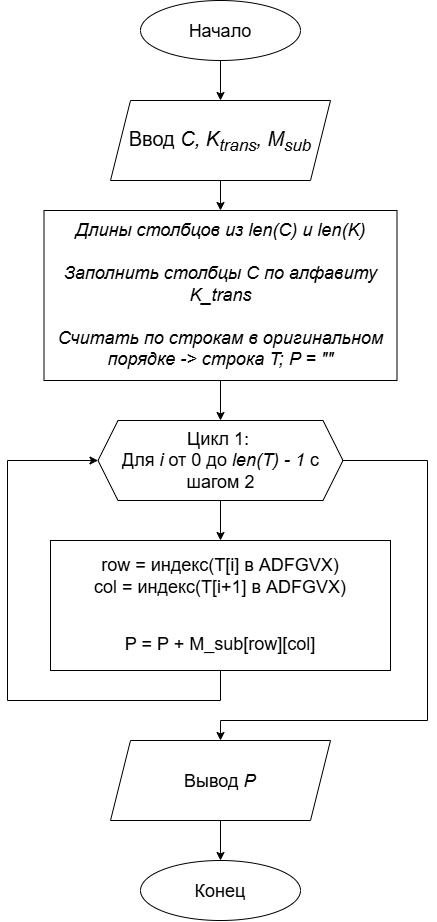

The diagram above was exported from draw.io. Its source (the exported page's mxGraphModel, read from the mxfile embedded in the PNG):
<mxGraphModel dx="1821" dy="1018" grid="1" gridSize="10" guides="1" tooltips="1" connect="1" arrows="1" fold="1" page="1" pageScale="1" pageWidth="827" pageHeight="1169" math="0" shadow="0">
  <root>
    <mxCell id="0" />
    <mxCell id="1" parent="0" />
    <mxCell id="T00NhD4LpIVkEBst0bcX-1" edge="1" parent="1" style="edgeStyle=orthogonalEdgeStyle;rounded=0;orthogonalLoop=1;jettySize=auto;html=1;entryX=0.5;entryY=0;entryDx=0;entryDy=0;" target="T00NhD4LpIVkEBst0bcX-3">
      <mxGeometry relative="1" as="geometry">
        <mxPoint x="417" y="70" as="sourcePoint" />
      </mxGeometry>
    </mxCell>
    <mxCell id="T00NhD4LpIVkEBst0bcX-2" edge="1" parent="1" source="T00NhD4LpIVkEBst0bcX-3" style="edgeStyle=orthogonalEdgeStyle;rounded=0;orthogonalLoop=1;jettySize=auto;html=1;entryX=0.5;entryY=0;entryDx=0;entryDy=0;" target="T00NhD4LpIVkEBst0bcX-5">
      <mxGeometry relative="1" as="geometry" />
    </mxCell>
    <mxCell id="T00NhD4LpIVkEBst0bcX-3" parent="1" style="shape=parallelogram;perimeter=parallelogramPerimeter;whiteSpace=wrap;html=1;shapeInside=1;fixedSize=1;horizontal=1;" value="&lt;br&gt;&lt;span style=&quot;text-decoration-line: inherit; font-size: 20px;&quot;&gt;Ввод&amp;nbsp;&lt;/span&gt;&lt;span style=&quot;background-color: transparent; font-size: 20px;&quot;&gt;&lt;i&gt;C, K&lt;sub&gt;trans&lt;/sub&gt;, M&lt;sub&gt;sub&lt;/sub&gt;&lt;/i&gt;&lt;/span&gt;" vertex="1">
      <mxGeometry height="80" width="220" x="307" y="110" as="geometry" />
    </mxCell>
    <mxCell id="T00NhD4LpIVkEBst0bcX-4" edge="1" parent="1" source="T00NhD4LpIVkEBst0bcX-5" style="edgeStyle=orthogonalEdgeStyle;rounded=0;orthogonalLoop=1;jettySize=auto;html=1;entryX=0.5;entryY=0;entryDx=0;entryDy=0;" target="T00NhD4LpIVkEBst0bcX-8">
      <mxGeometry relative="1" as="geometry" />
    </mxCell>
    <mxCell id="T00NhD4LpIVkEBst0bcX-5" parent="1" style="rounded=0;whiteSpace=wrap;html=1;" value="&lt;div&gt;&lt;span style=&quot;font-size: 18px;&quot;&gt;&lt;i&gt;Длины столбцов из&amp;nbsp;&lt;/i&gt;&lt;/span&gt;&lt;i style=&quot;font-size: 18px; background-color: transparent; color: light-dark(rgb(0, 0, 0), rgb(255, 255, 255));&quot;&gt;len(C) и len(K)&lt;/i&gt;&lt;/div&gt;&lt;div&gt;&lt;i style=&quot;font-size: 18px; background-color: transparent; color: light-dark(rgb(0, 0, 0), rgb(255, 255, 255));&quot;&gt;&lt;br&gt;&lt;/i&gt;&lt;/div&gt;&lt;div&gt;&lt;span style=&quot;background-color: transparent;&quot;&gt;&lt;i style=&quot;&quot;&gt;&lt;div style=&quot;font-size: 18px;&quot;&gt;Заполнить столбцы C&amp;nbsp;&lt;span style=&quot;background-color: transparent; color: light-dark(rgb(0, 0, 0), rgb(255, 255, 255));&quot;&gt;по алфавиту K_trans&lt;/span&gt;&lt;/div&gt;&lt;div style=&quot;font-size: 18px;&quot;&gt;&lt;span style=&quot;background-color: transparent; color: light-dark(rgb(0, 0, 0), rgb(255, 255, 255));&quot;&gt;&lt;br&gt;&lt;/span&gt;&lt;/div&gt;&lt;div style=&quot;&quot;&gt;&lt;span style=&quot;background-color: transparent;&quot;&gt;&lt;div style=&quot;color: light-dark(rgb(0, 0, 0), rgb(255, 255, 255)); font-size: 18px;&quot;&gt;Считать по строкам в&amp;nbsp;&lt;span style=&quot;background-color: transparent; color: light-dark(rgb(0, 0, 0), rgb(255, 255, 255));&quot;&gt;оригинальном порядке -&amp;gt;&amp;nbsp;&lt;/span&gt;&lt;span style=&quot;background-color: transparent; color: light-dark(rgb(0, 0, 0), rgb(255, 255, 255));&quot;&gt;строка T; P = &quot;&quot;&lt;/span&gt;&lt;/div&gt;&lt;/span&gt;&lt;/div&gt;&lt;/i&gt;&lt;/span&gt;&lt;/div&gt;" vertex="1">
      <mxGeometry height="170" width="353" x="240.5" y="220" as="geometry" />
    </mxCell>
    <mxCell id="T00NhD4LpIVkEBst0bcX-6" edge="1" parent="1" source="T00NhD4LpIVkEBst0bcX-8" style="edgeStyle=orthogonalEdgeStyle;rounded=0;orthogonalLoop=1;jettySize=auto;html=1;entryX=0.5;entryY=0;entryDx=0;entryDy=0;" target="T00NhD4LpIVkEBst0bcX-13">
      <mxGeometry relative="1" as="geometry" />
    </mxCell>
    <mxCell id="T00NhD4LpIVkEBst0bcX-7" edge="1" parent="1" source="T00NhD4LpIVkEBst0bcX-8" style="edgeStyle=orthogonalEdgeStyle;rounded=0;orthogonalLoop=1;jettySize=auto;html=1;entryX=0.5;entryY=0;entryDx=0;entryDy=0;" target="T00NhD4LpIVkEBst0bcX-10">
      <mxGeometry relative="1" as="geometry">
        <Array as="points">
          <mxPoint x="624" y="470" />
          <mxPoint x="624" y="730" />
          <mxPoint x="417" y="730" />
        </Array>
      </mxGeometry>
    </mxCell>
    <mxCell id="T00NhD4LpIVkEBst0bcX-8" parent="1" style="shape=hexagon;perimeter=hexagonPerimeter2;whiteSpace=wrap;html=1;shapeInside=1;fixedSize=1;" value="&lt;div style=&quot;text-decoration-line: inherit;&quot;&gt;&lt;font style=&quot;font-size: 18px;&quot;&gt;Цикл 1:&amp;nbsp;&lt;/font&gt;&lt;/div&gt;&lt;div style=&quot;&quot;&gt;&lt;span style=&quot;text-decoration-line: inherit; font-size: 18px;&quot;&gt;Для&amp;nbsp;&lt;/span&gt;&lt;span style=&quot;background-color: transparent; font-size: 18px; text-decoration-line: inherit; color: light-dark(rgb(0, 0, 0), rgb(255, 255, 255));&quot;&gt;&lt;i&gt;i&lt;/i&gt; от 0 до&amp;nbsp;&lt;/span&gt;&lt;span style=&quot;background-color: transparent; font-size: 18px; text-decoration-line: inherit; color: light-dark(rgb(0, 0, 0), rgb(255, 255, 255));&quot;&gt;&lt;i&gt;len(T) - 1&lt;/i&gt; с шагом 2&lt;/span&gt;&lt;/div&gt;" vertex="1">
      <mxGeometry height="80" width="245" x="294.5" y="430" as="geometry" />
    </mxCell>
    <mxCell id="T00NhD4LpIVkEBst0bcX-9" edge="1" parent="1" source="T00NhD4LpIVkEBst0bcX-10" style="edgeStyle=orthogonalEdgeStyle;rounded=0;orthogonalLoop=1;jettySize=auto;html=1;entryX=0.5;entryY=0;entryDx=0;entryDy=0;" target="T00NhD4LpIVkEBst0bcX-11">
      <mxGeometry relative="1" as="geometry" />
    </mxCell>
    <mxCell id="T00NhD4LpIVkEBst0bcX-10" parent="1" style="shape=parallelogram;perimeter=parallelogramPerimeter;whiteSpace=wrap;html=1;shapeInside=1;fixedSize=1;horizontal=1;" value="&lt;font style=&quot;font-size: 18px;&quot;&gt;Вывод &lt;i&gt;P&lt;/i&gt;&lt;/font&gt;" vertex="1">
      <mxGeometry height="80" width="220" x="307" y="750" as="geometry" />
    </mxCell>
    <mxCell id="T00NhD4LpIVkEBst0bcX-11" parent="1" style="ellipse;whiteSpace=wrap;html=1;shapeInside=1;" value="&lt;font style=&quot;font-size: 18px;&quot;&gt;Конец&lt;/font&gt;" vertex="1">
      <mxGeometry height="60" width="160" x="337" y="870" as="geometry" />
    </mxCell>
    <mxCell id="T00NhD4LpIVkEBst0bcX-12" edge="1" parent="1" source="T00NhD4LpIVkEBst0bcX-13" style="edgeStyle=orthogonalEdgeStyle;rounded=0;orthogonalLoop=1;jettySize=auto;html=1;entryX=0;entryY=0.5;entryDx=0;entryDy=0;" target="T00NhD4LpIVkEBst0bcX-8">
      <mxGeometry relative="1" as="geometry">
        <Array as="points">
          <mxPoint x="417" y="710" />
          <mxPoint x="204" y="710" />
          <mxPoint x="204" y="470" />
        </Array>
      </mxGeometry>
    </mxCell>
    <mxCell id="T00NhD4LpIVkEBst0bcX-13" parent="1" style="rounded=0;whiteSpace=wrap;html=1;" value="&lt;div&gt;&lt;span style=&quot;background-color: transparent; font-size: 18px;&quot;&gt;row = индекс(T[i] в ADFGVX)&lt;/span&gt;&lt;/div&gt;&lt;div&gt;&lt;span style=&quot;font-size: 18px;&quot;&gt;col =&amp;nbsp;&lt;/span&gt;&lt;span style=&quot;font-size: 18px;&quot;&gt;индекс&lt;/span&gt;&lt;span style=&quot;font-size: 18px;&quot;&gt;(T[i+1] в&amp;nbsp;&lt;/span&gt;&lt;span style=&quot;font-size: 18px;&quot;&gt;ADFGVX&lt;/span&gt;&lt;span style=&quot;font-size: 18px;&quot;&gt;)&lt;/span&gt;&lt;/div&gt;&lt;div&gt;&lt;span style=&quot;background-color: transparent; font-size: 18px;&quot;&gt;&lt;br&gt;&lt;/span&gt;&lt;/div&gt;&lt;div&gt;&lt;span style=&quot;background-color: transparent;&quot;&gt;&lt;div style=&quot;&quot;&gt;&lt;br&gt;&lt;/div&gt;&lt;div style=&quot;&quot;&gt;&lt;font style=&quot;font-size: 18px;&quot;&gt;P = P + M_sub[row][col]&lt;/font&gt;&lt;/div&gt;&lt;/span&gt;&lt;/div&gt;" vertex="1">
      <mxGeometry height="130" width="340" x="247" y="550" as="geometry" />
    </mxCell>
    <mxCell id="T00NhD4LpIVkEBst0bcX-14" parent="1" style="ellipse;whiteSpace=wrap;html=1;shapeInside=1;" value="&lt;font style=&quot;font-size: 18px;&quot;&gt;Начало&lt;/font&gt;" vertex="1">
      <mxGeometry height="60" width="160" x="337" y="10" as="geometry" />
    </mxCell>
  </root>
</mxGraphModel>